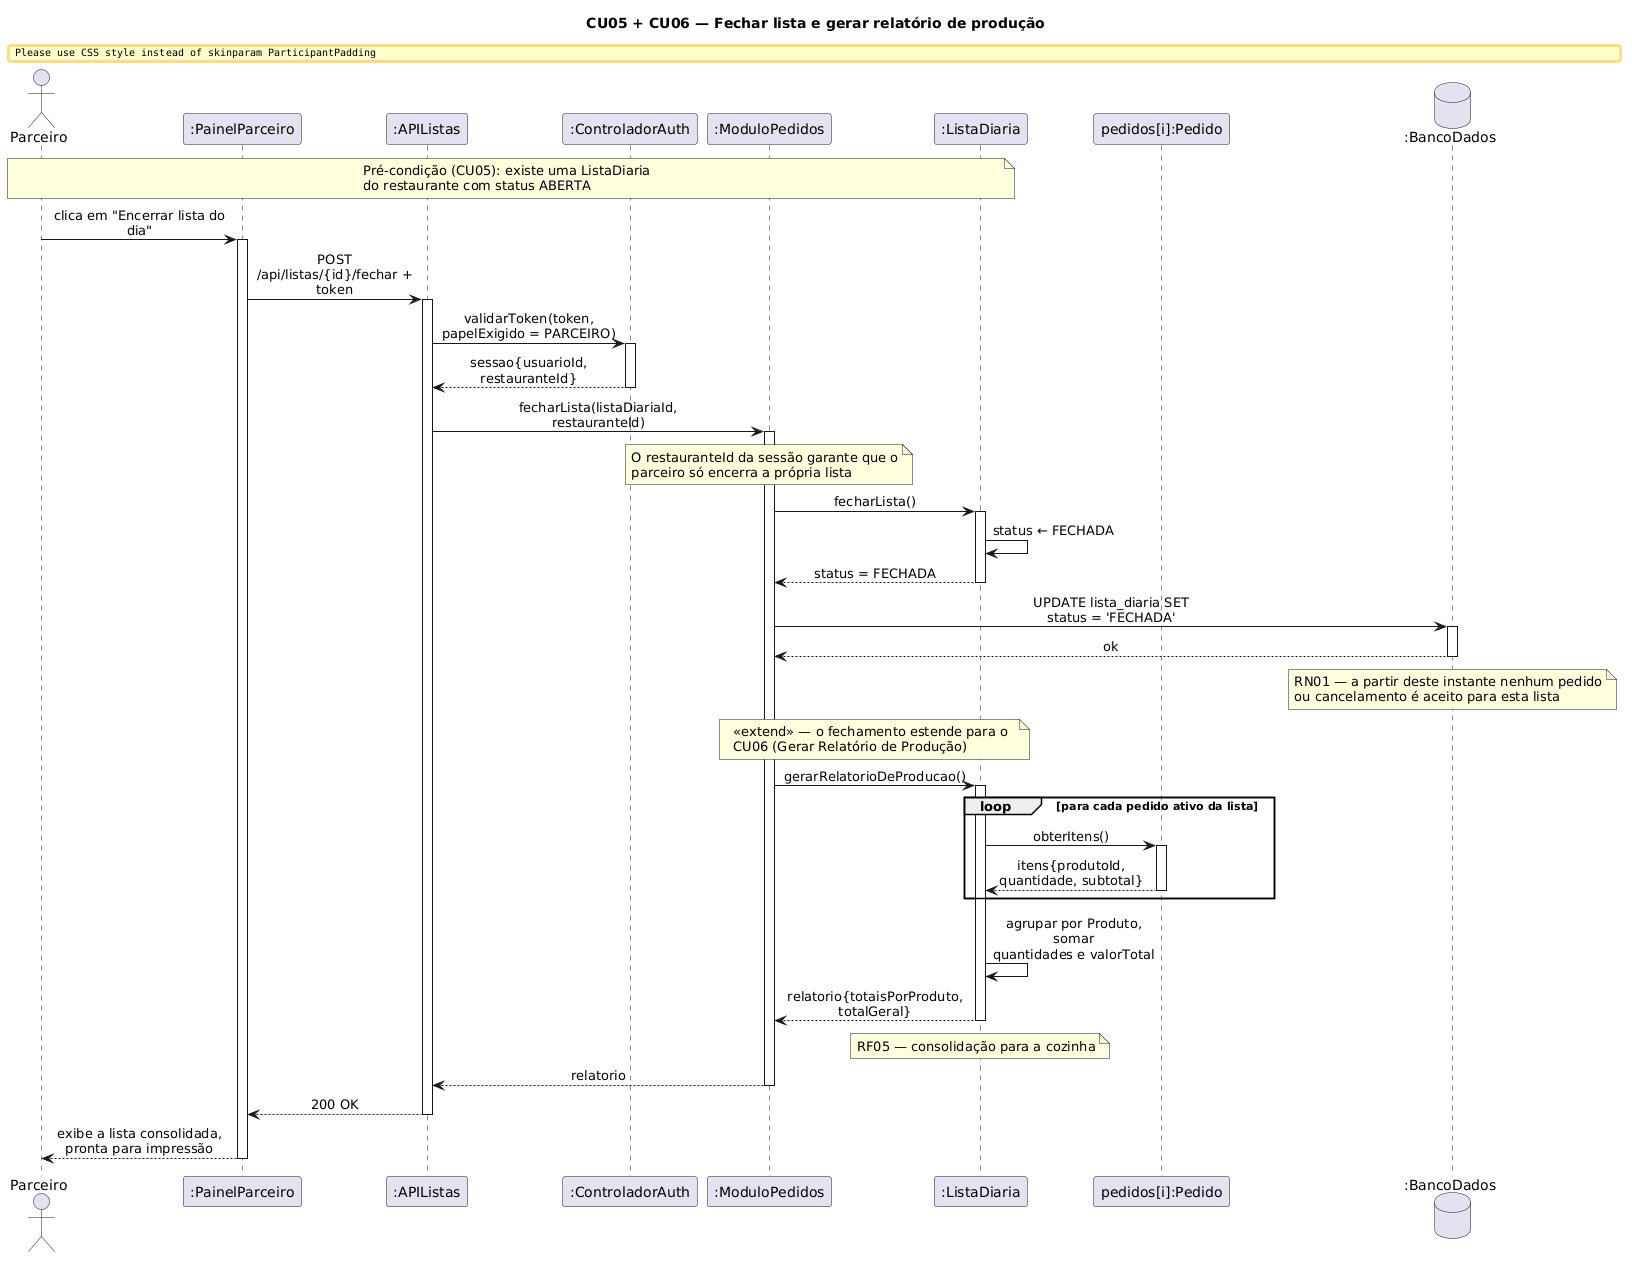

The diagram above was rendered by PlantUML. Its source (embedded in the PNG):
@startuml
title CU05 + CU06 — Fechar lista e gerar relatório de produção

skinparam sequenceMessageAlign center
skinparam maxMessageSize 175
skinparam ParticipantPadding 6
skinparam shadowing false
skinparam sequenceArrowThickness 1

actor "Parceiro" as PAR
participant ":PainelParceiro" as PNL
participant ":APIListas" as API
participant ":ControladorAuth" as AUTH
participant ":ModuloPedidos" as MOD
participant ":ListaDiaria" as LD
participant "pedidos[i]:Pedido" as PED
database ":BancoDados" as DB

note over PAR, LD
  Pré-condição (CU05): existe uma ListaDiaria
  do restaurante com status ABERTA
end note

PAR -> PNL : clica em "Encerrar lista do dia"
activate PNL

PNL -> API : POST /api/listas/{id}/fechar + token
activate API

API -> AUTH : validarToken(token, papelExigido = PARCEIRO)
activate AUTH
AUTH --> API : sessao{usuarioId, restauranteId}
deactivate AUTH

API -> MOD : fecharLista(listaDiariaId, restauranteId)
activate MOD
note over MOD
  O restauranteId da sessão garante que o
  parceiro só encerra a própria lista
end note

MOD -> LD : fecharLista()
activate LD
LD -> LD : status ← FECHADA
LD --> MOD : status = FECHADA
deactivate LD

MOD -> DB : UPDATE lista_diaria SET status = 'FECHADA'
activate DB
DB --> MOD : ok
deactivate DB
note over DB
  RN01 — a partir deste instante nenhum pedido
  ou cancelamento é aceito para esta lista
end note

note over MOD, LD
  <<extend>> — o fechamento estende para o
  CU06 (Gerar Relatório de Produção)
end note

MOD -> LD : gerarRelatorioDeProducao()
activate LD

loop para cada pedido ativo da lista
    LD -> PED : obterItens()
    activate PED
    PED --> LD : itens{produtoId, quantidade, subtotal}
    deactivate PED
end

LD -> LD : agrupar por Produto, somar\nquantidades e valorTotal
LD --> MOD : relatorio{totaisPorProduto, totalGeral}
deactivate LD
note over LD : RF05 — consolidação para a cozinha

MOD --> API : relatorio
deactivate MOD
API --> PNL : 200 OK
deactivate API
PNL --> PAR : exibe a lista consolidada,\npronta para impressão
deactivate PNL
@enduml